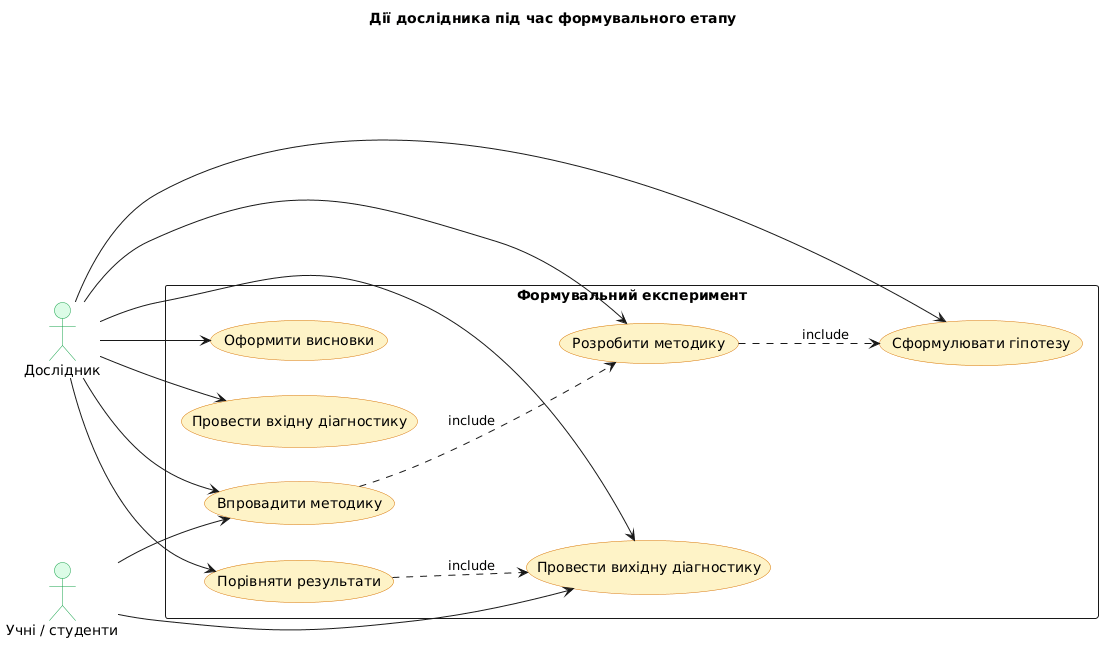

The diagram above was rendered by PlantUML. Its source (embedded in the PNG):
@startuml
skinparam usecase {
  BackgroundColor #FEF3C7
  BorderColor #D97706
}
skinparam actor {
  BackgroundColor #DCFCE7
  BorderColor #16A34A
}
left to right direction
title Дії дослідника під час формувального етапу

actor "Дослідник" as D
actor "Учні / студенти" as S
rectangle "Формувальний експеримент" {
  usecase "Сформулювати гіпотезу" as UC1
  usecase "Розробити методику" as UC2
  usecase "Провести вхідну діагностику" as UC3
  usecase "Впровадити методику" as UC4
  usecase "Провести вихідну діагностику" as UC5
  usecase "Порівняти результати" as UC6
  usecase "Оформити висновки" as UC7
}
D --> UC1
D --> UC2
D --> UC3
D --> UC4
D --> UC5
D --> UC6
D --> UC7
S --> UC4
S --> UC5
UC2 ..> UC1 : include
UC4 ..> UC2 : include
UC6 ..> UC5 : include
@enduml